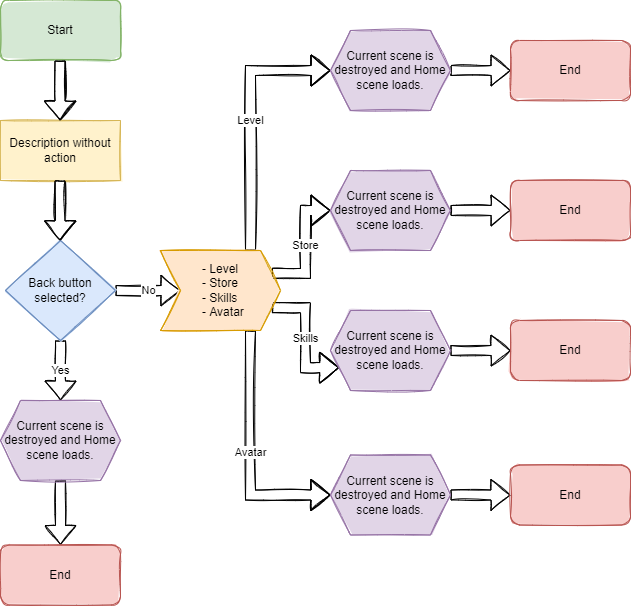

The diagram above was exported from draw.io. Its source (the exported page's mxGraphModel, read from the mxfile embedded in the PNG):
<mxGraphModel dx="870" dy="626" grid="1" gridSize="10" guides="1" tooltips="1" connect="1" arrows="1" fold="1" page="1" pageScale="1" pageWidth="827" pageHeight="1169" math="0" shadow="0">
  <root>
    <mxCell id="0" />
    <mxCell id="1" parent="0" />
    <mxCell id="ipaL6n43P8oaSK_bz6wS-7" style="edgeStyle=orthogonalEdgeStyle;rounded=0;orthogonalLoop=1;jettySize=auto;html=1;exitX=0.5;exitY=1;exitDx=0;exitDy=0;sketch=1;strokeColor=default;shape=flexArrow;" parent="1" source="ipaL6n43P8oaSK_bz6wS-1" target="ipaL6n43P8oaSK_bz6wS-6" edge="1">
      <mxGeometry relative="1" as="geometry" />
    </mxCell>
    <mxCell id="ipaL6n43P8oaSK_bz6wS-1" value="Start" style="rounded=1;whiteSpace=wrap;html=1;fillColor=#d5e8d4;strokeColor=#82b366;sketch=1;fillStyle=solid;" parent="1" vertex="1">
      <mxGeometry x="100" y="40" width="120" height="60" as="geometry" />
    </mxCell>
    <mxCell id="ipaL6n43P8oaSK_bz6wS-9" value="" style="edgeStyle=orthogonalEdgeStyle;shape=flexArrow;rounded=0;sketch=1;orthogonalLoop=1;jettySize=auto;html=1;strokeColor=default;" parent="1" source="ipaL6n43P8oaSK_bz6wS-6" target="ipaL6n43P8oaSK_bz6wS-8" edge="1">
      <mxGeometry relative="1" as="geometry" />
    </mxCell>
    <mxCell id="ipaL6n43P8oaSK_bz6wS-6" value="Description without action" style="rounded=0;whiteSpace=wrap;html=1;sketch=1;fillStyle=solid;fillColor=#fff2cc;strokeColor=#d6b656;" parent="1" vertex="1">
      <mxGeometry x="100" y="160" width="120" height="60" as="geometry" />
    </mxCell>
    <mxCell id="ipaL6n43P8oaSK_bz6wS-11" value="No" style="edgeStyle=orthogonalEdgeStyle;shape=flexArrow;rounded=0;sketch=1;orthogonalLoop=1;jettySize=auto;html=1;strokeColor=default;fillColor=#FFFFFF;entryX=0;entryY=0.5;entryDx=0;entryDy=0;fillStyle=solid;" parent="1" source="ipaL6n43P8oaSK_bz6wS-8" target="LrJIuFXXFJKbINEYixV7-1" edge="1">
      <mxGeometry relative="1" as="geometry">
        <mxPoint x="280" y="330" as="targetPoint" />
      </mxGeometry>
    </mxCell>
    <mxCell id="LrJIuFXXFJKbINEYixV7-4" value="Yes" style="edgeStyle=orthogonalEdgeStyle;shape=flexArrow;rounded=0;sketch=1;fillStyle=solid;orthogonalLoop=1;jettySize=auto;html=1;exitX=0.5;exitY=1;exitDx=0;exitDy=0;entryX=0.5;entryY=0;entryDx=0;entryDy=0;labelBackgroundColor=default;fontFamily=Helvetica;fontSize=11;fontColor=default;endArrow=classic;strokeColor=default;fillColor=#FFFFFF;" edge="1" parent="1" source="ipaL6n43P8oaSK_bz6wS-8" target="ipaL6n43P8oaSK_bz6wS-18">
      <mxGeometry relative="1" as="geometry" />
    </mxCell>
    <mxCell id="ipaL6n43P8oaSK_bz6wS-8" value="Back button selected?" style="rhombus;whiteSpace=wrap;html=1;fillColor=#dae8fc;strokeColor=#6c8ebf;rounded=0;sketch=1;fillStyle=solid;" parent="1" vertex="1">
      <mxGeometry x="105" y="280" width="110" height="100" as="geometry" />
    </mxCell>
    <mxCell id="LrJIuFXXFJKbINEYixV7-6" style="edgeStyle=orthogonalEdgeStyle;shape=flexArrow;rounded=0;sketch=1;fillStyle=solid;orthogonalLoop=1;jettySize=auto;html=1;exitX=0.5;exitY=1;exitDx=0;exitDy=0;labelBackgroundColor=default;fontFamily=Helvetica;fontSize=11;fontColor=default;endArrow=classic;strokeColor=default;fillColor=#FFFFFF;" edge="1" parent="1" source="ipaL6n43P8oaSK_bz6wS-18" target="LrJIuFXXFJKbINEYixV7-5">
      <mxGeometry relative="1" as="geometry" />
    </mxCell>
    <mxCell id="ipaL6n43P8oaSK_bz6wS-18" value="Current scene is destroyed and Home scene loads." style="shape=hexagon;perimeter=hexagonPerimeter2;whiteSpace=wrap;html=1;fixedSize=1;sketch=1;fillStyle=solid;fillColor=#e1d5e7;strokeColor=#9673a6;" parent="1" vertex="1">
      <mxGeometry x="100" y="440" width="120" height="80" as="geometry" />
    </mxCell>
    <mxCell id="ipaL6n43P8oaSK_bz6wS-22" value="End" style="rounded=1;whiteSpace=wrap;html=1;fillColor=#f8cecc;strokeColor=#b85450;sketch=1;fillStyle=solid;" parent="1" vertex="1">
      <mxGeometry x="610" y="360" width="120" height="60" as="geometry" />
    </mxCell>
    <mxCell id="LiWWIZqxrh0gKxfWtvxY-1" style="edgeStyle=orthogonalEdgeStyle;rounded=0;orthogonalLoop=1;jettySize=auto;html=1;exitX=0.5;exitY=1;exitDx=0;exitDy=0;sketch=1;strokeColor=default;shape=flexArrow;fillColor=#FFFFFF;fillStyle=solid;" parent="1" edge="1">
      <mxGeometry relative="1" as="geometry">
        <mxPoint x="159.5" y="100" as="sourcePoint" />
        <mxPoint x="159.5" y="160" as="targetPoint" />
      </mxGeometry>
    </mxCell>
    <mxCell id="LiWWIZqxrh0gKxfWtvxY-2" value="" style="edgeStyle=orthogonalEdgeStyle;shape=flexArrow;rounded=0;sketch=1;orthogonalLoop=1;jettySize=auto;html=1;strokeColor=default;fillColor=#FFFFFF;fillStyle=solid;" parent="1" edge="1">
      <mxGeometry relative="1" as="geometry">
        <mxPoint x="159.5" y="220" as="sourcePoint" />
        <mxPoint x="159.5" y="280" as="targetPoint" />
      </mxGeometry>
    </mxCell>
    <mxCell id="LrJIuFXXFJKbINEYixV7-11" value="Level" style="edgeStyle=orthogonalEdgeStyle;shape=flexArrow;rounded=0;sketch=1;fillStyle=solid;orthogonalLoop=1;jettySize=auto;html=1;exitX=0.75;exitY=0;exitDx=0;exitDy=0;entryX=0;entryY=0.5;entryDx=0;entryDy=0;labelBackgroundColor=default;fontFamily=Helvetica;fontSize=11;fontColor=default;endArrow=classic;strokeColor=default;fillColor=#FFFFFF;" edge="1" parent="1" source="LrJIuFXXFJKbINEYixV7-1" target="LrJIuFXXFJKbINEYixV7-7">
      <mxGeometry relative="1" as="geometry" />
    </mxCell>
    <mxCell id="LrJIuFXXFJKbINEYixV7-12" value="Store" style="edgeStyle=orthogonalEdgeStyle;shape=flexArrow;rounded=0;sketch=1;fillStyle=solid;orthogonalLoop=1;jettySize=auto;html=1;exitX=1;exitY=0.25;exitDx=0;exitDy=0;entryX=0;entryY=0.5;entryDx=0;entryDy=0;labelBackgroundColor=default;fontFamily=Helvetica;fontSize=11;fontColor=default;endArrow=classic;strokeColor=default;fillColor=#FFFFFF;" edge="1" parent="1" source="LrJIuFXXFJKbINEYixV7-1" target="LrJIuFXXFJKbINEYixV7-8">
      <mxGeometry relative="1" as="geometry" />
    </mxCell>
    <mxCell id="LrJIuFXXFJKbINEYixV7-13" value="Skills" style="edgeStyle=orthogonalEdgeStyle;shape=flexArrow;rounded=0;sketch=1;fillStyle=solid;orthogonalLoop=1;jettySize=auto;html=1;exitX=1;exitY=0.75;exitDx=0;exitDy=0;entryX=0;entryY=0.75;entryDx=0;entryDy=0;labelBackgroundColor=default;fontFamily=Helvetica;fontSize=11;fontColor=default;endArrow=classic;strokeColor=default;fillColor=#FFFFFF;" edge="1" parent="1" source="LrJIuFXXFJKbINEYixV7-1" target="LrJIuFXXFJKbINEYixV7-9">
      <mxGeometry relative="1" as="geometry" />
    </mxCell>
    <mxCell id="LrJIuFXXFJKbINEYixV7-14" value="Avatar" style="edgeStyle=orthogonalEdgeStyle;shape=flexArrow;rounded=0;sketch=1;fillStyle=solid;orthogonalLoop=1;jettySize=auto;html=1;exitX=0.75;exitY=1;exitDx=0;exitDy=0;entryX=0;entryY=0.5;entryDx=0;entryDy=0;labelBackgroundColor=default;fontFamily=Helvetica;fontSize=11;fontColor=default;endArrow=classic;strokeColor=default;fillColor=#FFFFFF;" edge="1" parent="1" source="LrJIuFXXFJKbINEYixV7-1" target="LrJIuFXXFJKbINEYixV7-10">
      <mxGeometry relative="1" as="geometry" />
    </mxCell>
    <mxCell id="LrJIuFXXFJKbINEYixV7-1" value="&lt;blockquote style=&quot;margin: 0 0 0 40px ; border: none ; padding: 0px&quot;&gt;- Level&lt;br&gt;- Store&lt;br&gt;- Skills&lt;/blockquote&gt;&lt;blockquote style=&quot;margin: 0 0 0 40px ; border: none ; padding: 0px&quot;&gt;- Avatar&lt;/blockquote&gt;" style="shape=step;perimeter=stepPerimeter;whiteSpace=wrap;html=1;fixedSize=1;sketch=1;fillStyle=solid;fillColor=#ffe6cc;strokeColor=#d79b00;align=left;" vertex="1" parent="1">
      <mxGeometry x="260" y="290" width="120" height="80" as="geometry" />
    </mxCell>
    <mxCell id="LrJIuFXXFJKbINEYixV7-5" value="End" style="rounded=1;whiteSpace=wrap;html=1;fillColor=#f8cecc;strokeColor=#b85450;sketch=1;fillStyle=solid;" vertex="1" parent="1">
      <mxGeometry x="100" y="584.5" width="120" height="60" as="geometry" />
    </mxCell>
    <mxCell id="LrJIuFXXFJKbINEYixV7-21" style="edgeStyle=orthogonalEdgeStyle;shape=flexArrow;rounded=0;sketch=1;fillStyle=solid;orthogonalLoop=1;jettySize=auto;html=1;exitX=1;exitY=0.5;exitDx=0;exitDy=0;entryX=0;entryY=0.5;entryDx=0;entryDy=0;labelBackgroundColor=default;fontFamily=Helvetica;fontSize=11;fontColor=default;endArrow=classic;strokeColor=default;fillColor=#FFFFFF;" edge="1" parent="1" source="LrJIuFXXFJKbINEYixV7-7" target="LrJIuFXXFJKbINEYixV7-15">
      <mxGeometry relative="1" as="geometry" />
    </mxCell>
    <mxCell id="LrJIuFXXFJKbINEYixV7-7" value="Current scene is destroyed and Home scene loads." style="shape=hexagon;perimeter=hexagonPerimeter2;whiteSpace=wrap;html=1;fixedSize=1;sketch=1;fillStyle=solid;fillColor=#e1d5e7;strokeColor=#9673a6;" vertex="1" parent="1">
      <mxGeometry x="430" y="70" width="120" height="80" as="geometry" />
    </mxCell>
    <mxCell id="LrJIuFXXFJKbINEYixV7-20" style="edgeStyle=orthogonalEdgeStyle;shape=flexArrow;rounded=0;sketch=1;fillStyle=solid;orthogonalLoop=1;jettySize=auto;html=1;exitX=1;exitY=0.5;exitDx=0;exitDy=0;entryX=0;entryY=0.5;entryDx=0;entryDy=0;labelBackgroundColor=default;fontFamily=Helvetica;fontSize=11;fontColor=default;endArrow=classic;strokeColor=default;fillColor=#FFFFFF;" edge="1" parent="1" source="LrJIuFXXFJKbINEYixV7-8" target="LrJIuFXXFJKbINEYixV7-16">
      <mxGeometry relative="1" as="geometry" />
    </mxCell>
    <mxCell id="LrJIuFXXFJKbINEYixV7-8" value="Current scene is destroyed and Home scene loads." style="shape=hexagon;perimeter=hexagonPerimeter2;whiteSpace=wrap;html=1;fixedSize=1;sketch=1;fillStyle=solid;fillColor=#e1d5e7;strokeColor=#9673a6;" vertex="1" parent="1">
      <mxGeometry x="430" y="210" width="120" height="80" as="geometry" />
    </mxCell>
    <mxCell id="LrJIuFXXFJKbINEYixV7-19" style="edgeStyle=orthogonalEdgeStyle;shape=flexArrow;rounded=0;sketch=1;fillStyle=solid;orthogonalLoop=1;jettySize=auto;html=1;exitX=1;exitY=0.5;exitDx=0;exitDy=0;entryX=0;entryY=0.5;entryDx=0;entryDy=0;labelBackgroundColor=default;fontFamily=Helvetica;fontSize=11;fontColor=default;endArrow=classic;strokeColor=default;fillColor=#FFFFFF;" edge="1" parent="1" source="LrJIuFXXFJKbINEYixV7-9" target="ipaL6n43P8oaSK_bz6wS-22">
      <mxGeometry relative="1" as="geometry" />
    </mxCell>
    <mxCell id="LrJIuFXXFJKbINEYixV7-9" value="Current scene is destroyed and Home scene loads." style="shape=hexagon;perimeter=hexagonPerimeter2;whiteSpace=wrap;html=1;fixedSize=1;sketch=1;fillStyle=solid;fillColor=#e1d5e7;strokeColor=#9673a6;" vertex="1" parent="1">
      <mxGeometry x="430" y="350" width="120" height="80" as="geometry" />
    </mxCell>
    <mxCell id="LrJIuFXXFJKbINEYixV7-18" style="edgeStyle=orthogonalEdgeStyle;shape=flexArrow;rounded=0;sketch=1;fillStyle=solid;orthogonalLoop=1;jettySize=auto;html=1;exitX=1;exitY=0.5;exitDx=0;exitDy=0;entryX=0;entryY=0.5;entryDx=0;entryDy=0;labelBackgroundColor=default;fontFamily=Helvetica;fontSize=11;fontColor=default;endArrow=classic;strokeColor=default;fillColor=#FFFFFF;" edge="1" parent="1" source="LrJIuFXXFJKbINEYixV7-10" target="LrJIuFXXFJKbINEYixV7-17">
      <mxGeometry relative="1" as="geometry" />
    </mxCell>
    <mxCell id="LrJIuFXXFJKbINEYixV7-10" value="Current scene is destroyed and Home scene loads." style="shape=hexagon;perimeter=hexagonPerimeter2;whiteSpace=wrap;html=1;fixedSize=1;sketch=1;fillStyle=solid;fillColor=#e1d5e7;strokeColor=#9673a6;" vertex="1" parent="1">
      <mxGeometry x="430" y="494.5" width="120" height="80" as="geometry" />
    </mxCell>
    <mxCell id="LrJIuFXXFJKbINEYixV7-15" value="End" style="rounded=1;whiteSpace=wrap;html=1;fillColor=#f8cecc;strokeColor=#b85450;sketch=1;fillStyle=solid;" vertex="1" parent="1">
      <mxGeometry x="610" y="80" width="120" height="60" as="geometry" />
    </mxCell>
    <mxCell id="LrJIuFXXFJKbINEYixV7-16" value="End" style="rounded=1;whiteSpace=wrap;html=1;fillColor=#f8cecc;strokeColor=#b85450;sketch=1;fillStyle=solid;" vertex="1" parent="1">
      <mxGeometry x="610" y="220" width="120" height="60" as="geometry" />
    </mxCell>
    <mxCell id="LrJIuFXXFJKbINEYixV7-17" value="End" style="rounded=1;whiteSpace=wrap;html=1;fillColor=#f8cecc;strokeColor=#b85450;sketch=1;fillStyle=solid;" vertex="1" parent="1">
      <mxGeometry x="610" y="504.5" width="120" height="60" as="geometry" />
    </mxCell>
  </root>
</mxGraphModel>